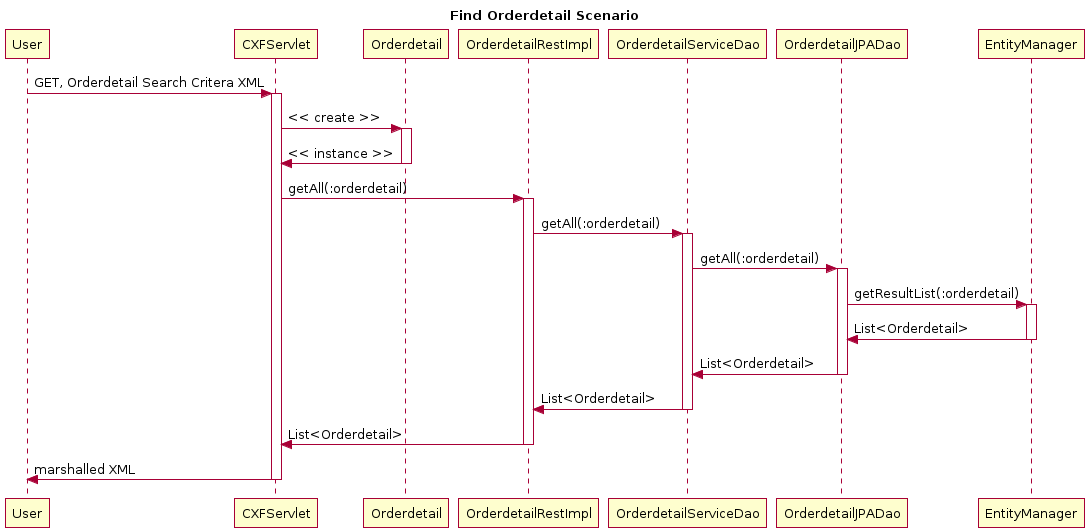

The diagram above was rendered by PlantUML. Its source (embedded in the PNG):
@startuml
title Find Orderdetail Scenario
participant User
User -> CXFServlet: GET, Orderdetail Search Critera XML
activate CXFServlet
CXFServlet -> Orderdetail: << create >>
activate Orderdetail
Orderdetail -> CXFServlet: << instance >>
deactivate Orderdetail
CXFServlet -> OrderdetailRestImpl: getAll(:orderdetail)
activate OrderdetailRestImpl
OrderdetailRestImpl -> OrderdetailServiceDao: getAll(:orderdetail)
activate OrderdetailServiceDao
OrderdetailServiceDao -> OrderdetailJPADao: getAll(:orderdetail)
activate OrderdetailJPADao
OrderdetailJPADao -> EntityManager: getResultList(:orderdetail)
activate EntityManager
EntityManager -> OrderdetailJPADao: List<Orderdetail>
deactivate EntityManager
OrderdetailJPADao -> OrderdetailServiceDao: List<Orderdetail>
deactivate OrderdetailJPADao
OrderdetailServiceDao -> OrderdetailRestImpl: List<Orderdetail>
deactivate OrderdetailServiceDao
OrderdetailRestImpl -> CXFServlet: List<Orderdetail>
deactivate OrderdetailRestImpl
CXFServlet -> User: marshalled XML
deactivate CXFServlet
@enduml